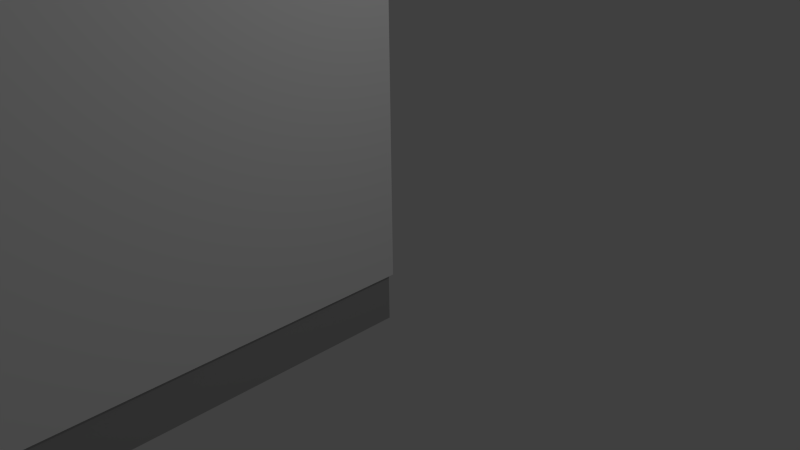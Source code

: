 # Source: billboard.blend  (saved by Blender 2.73.0; exported with 4.5.12 LTS)
import bpy
from mathutils import Matrix  # noqa: F401  (used for matrix-valued properties, if any)

bpy.ops.wm.read_factory_settings(use_empty=True)
scene = bpy.context.scene
scene.name = 'Scene'

# ---- collections
col_collection_1 = bpy.data.collections.new('Collection 1'); scene.collection.children.link(col_collection_1)

# ---- materials (node trees are filled in below, after node groups)
mat_material = bpy.data.materials.new('Material')
mat_material.alpha_threshold = 0.0
mat_material.use_transparent_shadow = False
mat_material.roughness = 0.5
mat_material.line_color = (0.0, 0.0, 0.0, 1.0)
mat_billboard = bpy.data.materials.new('Billboard')
mat_billboard.alpha_threshold = 0.0
mat_billboard.use_transparent_shadow = False
mat_billboard.diffuse_color = (0.4385, 0.4385, 0.4385, 1.0)
mat_billboard.roughness = 0.5
mat_displaypage = bpy.data.materials.new('Displaypage')
mat_displaypage.alpha_threshold = 0.0
mat_displaypage.use_transparent_shadow = False
mat_displaypage.diffuse_color = (1.0, 1.0, 1.0, 1.0)
mat_displaypage.roughness = 0.5

# ---- material node trees

# ---- world
world_world = bpy.data.worlds.new('World'); scene.world = world_world
world_world.color = (0.05088, 0.05088, 0.05088)
world_world.use_sun_shadow = False
world_world.sun_shadow_jitter_overblur = 0.0
world_world.cycles.sampling_method = 'MANUAL'
world_world.cycles.sample_map_resolution = 256

# ---- cameras
cam_camera = bpy.data.cameras.new('Camera')
cam_camera.clip_end = 100.0
cam_camera.lens = 35.0
cam_camera.sensor_width = 32.0
cam_camera.sensor_height = 18.0
cam_camera.ortho_scale = 7.314
cam_camera.dof.focus_distance = 0.0
cam_camera.dof.aperture_fstop = 128.0

# ---- lights
light_lamp = bpy.data.lights.new('Lamp', 'POINT')
light_lamp.transmission_factor = 0.0
light_lamp.cutoff_distance = 30.0
light_lamp.energy = 100.0
light_lamp.shadow_buffer_clip_start = 1.001
light_lamp.shadow_soft_size = 0.1
light_lamp.shadow_maximum_resolution = 0.006
light_lamp.use_absolute_resolution = True
light_lamp.cycles.use_multiple_importance_sampling = False

# ---- meshes
me_cube = bpy.data.meshes.new('Cube')
me_cube.from_pydata([(-0.731, 1.0, -1.0), (-0.731, -12.84, -1.0), (-1.0, -12.84, -1.0), (-1.0, 1.0, -1.0), (-0.731, 1.0, 6.621), (-0.731, -12.84, 6.621), (-1.0, -12.84, 6.621), (-1.0, 1.0, 6.621), (-0.7751, 0.9559, -1.0), (-0.7751, -12.8, -1.0), (-0.9559, 0.9559, -1.0), (-0.9559, -12.8, -1.0), (-0.7751, 0.9559, -1.742), (-0.7751, -12.8, -1.742), (-0.9559, 0.9559, -1.742), (-0.9559, -12.8, -1.742)], [], [(11, 10, 14, 15), (4, 7, 6, 5), (0, 4, 5, 1), (1, 5, 6, 2), (2, 6, 7, 3), (4, 0, 3, 7), (9, 8, 0, 1), (8, 10, 3, 0), (11, 9, 1, 2), (10, 11, 2, 3), (12, 13, 15, 14), (9, 11, 15, 13), (10, 8, 12, 14), (8, 9, 13, 12)])
me_cube.polygons.foreach_set('material_index', [1, 1, 2, 1, 1, 1, 1, 1, 1, 1, 1, 1, 1, 1])
_uv = me_cube.uv_layers.new(name='UVMap')
_uv.uv.foreach_set('vector', [0.9692, 0.9051, 0.9692, 0.002894, 0.9692, 0.002894, 0.9692, 0.9051, 0.9497, 2.346e-08, 0.9665, 0.0, 0.9665, 0.908, 0.9497, 0.908, 0.9999, 7.419e-05, 0.9999, 0.5506, 7.419e-05, 0.5506, 7.426e-05, 7.435e-05, 1.0, 0.5, 1.0, 1.0, 0.9832, 1.0, 0.9832, 0.5, 0.4749, 0.0, 0.9497, 0.0, 0.9497, 0.908, 0.4749, 0.908, 1.0, 0.0, 1.0, 0.5, 0.9832, 0.5, 0.9832, 3.128e-08, 0.9805, 0.9051, 0.9805, 0.002894, 0.9832, 3.128e-08, 0.9832, 0.908, 0.9805, 0.002894, 0.9692, 0.002894, 0.9665, 0.0, 0.9832, 3.128e-08, 0.9692, 0.9051, 0.9805, 0.9051, 0.9832, 0.908, 0.9665, 0.908, 0.9692, 0.002894, 0.9692, 0.9051, 0.9665, 0.908, 0.9665, 0.0, 0.9805, 0.002894, 0.9805, 0.9051, 0.9692, 0.9051, 0.9692, 0.002894, 0.9805, 0.9051, 0.9692, 0.9051, 0.9692, 0.9051, 0.9805, 0.9051, 0.9692, 0.002894, 0.9805, 0.002894, 0.9805, 0.002894, 0.9692, 0.002894, 0.9805, 0.002894, 0.9805, 0.9051, 0.9805, 0.9051, 0.9805, 0.002894])
me_cube.materials.append(mat_material)
me_cube.materials.append(mat_billboard)
me_cube.materials.append(mat_displaypage)
me_cube.use_remesh_preserve_volume = False
me_cube.use_remesh_preserve_attributes = False
me_cube.use_mirror_vertex_groups = False
me_cube.update()

# ---- objects
ob_cube = bpy.data.objects.new('Cube', me_cube)
ob_lamp = bpy.data.objects.new('Lamp', light_lamp)
ob_camera = bpy.data.objects.new('Camera', cam_camera)

# ---- transforms, parenting, visibility, modifiers, constraints
ob_cube.location = (0.0, 0.0, 0.0)
ob_cube.lock_rotations_4d = False
ob_cube.empty_display_type = 'ARROWS'
ob_cube.lineart.crease_threshold = 0.0
ob_lamp.location = (4.076, 1.005, 5.904)
ob_lamp.rotation_euler = (0.6503, 0.05522, 1.866)
ob_lamp.lock_rotations_4d = False
ob_lamp.empty_display_type = 'ARROWS'
ob_lamp.color = (0.0, 0.0, 0.0, 0.0)
ob_lamp.lineart.crease_threshold = 0.0
ob_camera.location = (7.481, -6.508, 5.344)
ob_camera.rotation_euler = (1.109, 0.01082, 0.8149)
ob_camera.lock_rotations_4d = False
ob_camera.empty_display_type = 'ARROWS'
ob_camera.color = (0.0, 0.0, 0.0, 0.0)
ob_camera.display_type = 'WIRE'
ob_camera.lineart.crease_threshold = 0.0

# ---- collection membership
col_collection_1.objects.link(ob_cube)
col_collection_1.objects.link(ob_lamp)
col_collection_1.objects.link(ob_camera)

# ---- scene / render settings (as saved in the file)
scene.camera = ob_camera
scene.frame_start = 1; scene.frame_end = 250; scene.frame_set(1)
scene.render.engine = 'BLENDER_EEVEE_NEXT'
scene.render.resolution_percentage = 50
scene.render.dither_intensity = 0.0
scene.cycles.use_denoising = False
scene.cycles.samples = 10
scene.cycles.sampling_pattern = 'TABULATED_SOBOL'
scene.cycles.light_sampling_threshold = 0.0
scene.cycles.use_adaptive_sampling = False
scene.cycles.use_light_tree = False
scene.cycles.blur_glossy = 0.0
scene.cycles.pixel_filter_type = 'GAUSSIAN'
scene.cycles.sample_clamp_indirect = 0.0
scene.view_settings.view_transform = 'Standard'
bpy.context.view_layer.update()
